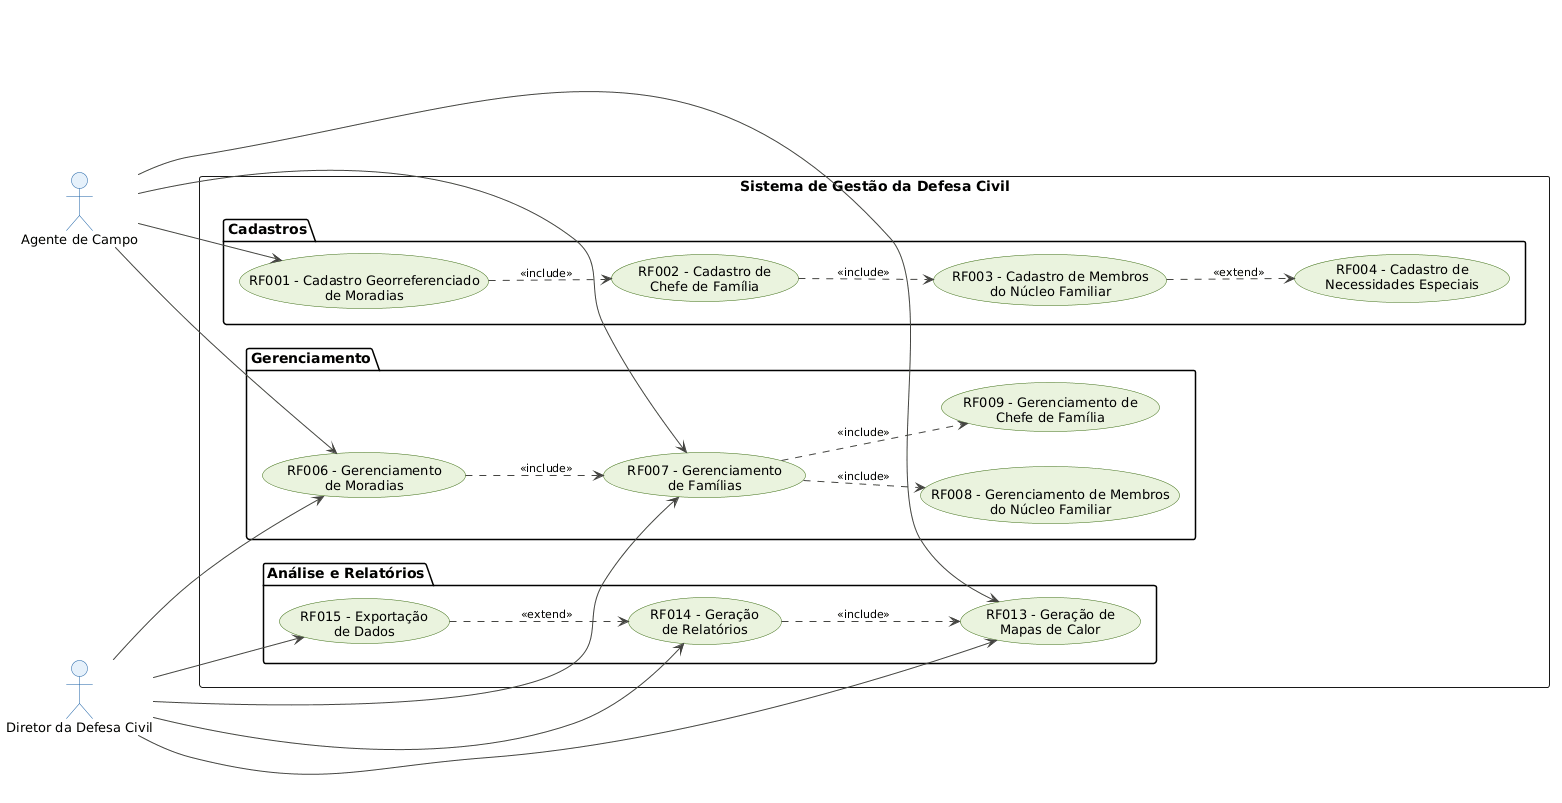

The diagram above was rendered by PlantUML. Its source (embedded in the PNG):
@startuml
skinparam usecase {
  BackgroundColor #EAF3DE
  BorderColor #3B6D11
  FontSize 13
  FontName Arial
}

skinparam actor {
  BackgroundColor #E6F1FB
  BorderColor #185FA5
  FontSize 13
  FontName Arial
}

skinparam ArrowColor #444441
skinparam ArrowFontSize 11
skinparam ArrowFontName Arial

left to right direction

' ─── Atores ───────────────────────────────────────────────
actor "Agente de Campo"         as Agente
actor "Diretor da Defesa Civil" as Diretor

' ─── Sistema ──────────────────────────────────────────────
rectangle "Sistema de Gestão da Defesa Civil" {

  ' ── Pacote: Cadastros ──────────────────────────────────
  package "Cadastros" {
    usecase "RF001 - Cadastro Georreferenciado\nde Moradias"  as UC001
    usecase "RF002 - Cadastro de\nChefe de Família"           as UC002
    usecase "RF003 - Cadastro de Membros\ndo Núcleo Familiar" as UC003
    usecase "RF004 - Cadastro de\nNecessidades Especiais"     as UC004
  }

  ' ── Pacote: Gerenciamento ──────────────────────────────
  package "Gerenciamento" {
    usecase "RF006 - Gerenciamento\nde Moradias"                   as UC006
    usecase "RF007 - Gerenciamento\nde Famílias"                   as UC007
    usecase "RF008 - Gerenciamento de Membros\ndo Núcleo Familiar" as UC008
    usecase "RF009 - Gerenciamento de\nChefe de Família"           as UC009
  }

  ' ── Pacote: Análise e Relatórios ───────────────────────
  package "Análise e Relatórios" {
    usecase "RF013 - Geração de\nMapas de Calor" as UC013
    usecase "RF014 - Geração\nde Relatórios"     as UC014
    usecase "RF015 - Exportação\nde Dados"       as UC015
  }
}

' ─── Associações: Agente de Campo ─────────────────────────
Agente --> UC001
Agente --> UC006
Agente --> UC007
Agente --> UC013

' ─── Associações: Diretor da Defesa Civil ─────────────────
Diretor --> UC006
Diretor --> UC007
Diretor --> UC013
Diretor --> UC014
Diretor --> UC015

' ─── Relações <<include>> ─────────────────────────────────
UC001 ..> UC002 : <<include>>
UC002 ..> UC003 : <<include>>
UC006 ..> UC007 : <<include>>
UC007 ..> UC008 : <<include>>
UC007 ..> UC009 : <<include>>
UC014 ..> UC013 : <<include>>

' ─── Relações <<extend>> ──────────────────────────────────
UC003 ..> UC004 : <<extend>>
UC015 ..> UC014 : <<extend>>
@enduml